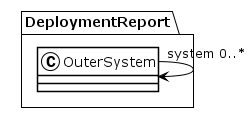

The diagram above was rendered by PlantUML. Its source (embedded in the PNG):
@startuml
!theme plain
package DeploymentReport {
class OuterSystem {
}
OuterSystem "system 0..*" --> OuterSystem
class OuterSystem {
}
}
@enduml